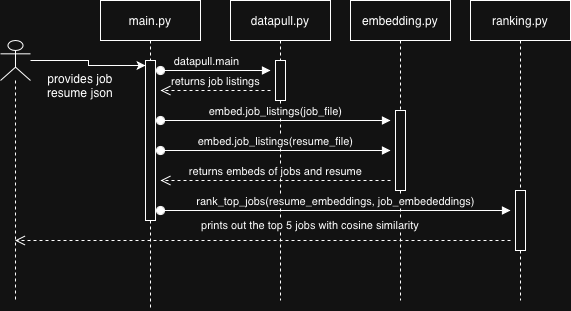

The diagram above was exported from draw.io. Its source (the exported page's mxGraphModel, read from the mxfile embedded in the PNG):
<mxGraphModel dx="770" dy="557" grid="1" gridSize="10" guides="1" tooltips="1" connect="1" arrows="1" fold="1" page="1" pageScale="1" pageWidth="850" pageHeight="1100" math="0" shadow="0">
  <root>
    <mxCell id="0" />
    <mxCell id="1" parent="0" />
    <mxCell id="vq8YmFt98hA1pnsGfeIR-24" edge="1" parent="1" style="edgeStyle=orthogonalEdgeStyle;rounded=0;orthogonalLoop=1;jettySize=auto;html=1;entryX=0;entryY=0;entryDx=0;entryDy=5;entryPerimeter=0;" target="kfNgdxCMI3afDvC9O6Fm-6" value="">
      <mxGeometry relative="1" as="geometry">
        <mxPoint x="70" y="70" as="sourcePoint" />
        <mxPoint x="105" y="50" as="targetPoint" />
      </mxGeometry>
    </mxCell>
    <mxCell id="kfNgdxCMI3afDvC9O6Fm-1" parent="1" style="shape=umlLifeline;perimeter=lifelinePerimeter;whiteSpace=wrap;html=1;container=1;dropTarget=0;collapsible=0;recursiveResize=0;outlineConnect=0;portConstraint=eastwest;newEdgeStyle={&quot;curved&quot;:0,&quot;rounded&quot;:0};" value="main.py" vertex="1">
      <mxGeometry height="310" width="100" x="140" y="10" as="geometry" />
    </mxCell>
    <mxCell id="kfNgdxCMI3afDvC9O6Fm-6" parent="kfNgdxCMI3afDvC9O6Fm-1" style="html=1;points=[[0,0,0,0,5],[0,1,0,0,-5],[1,0,0,0,5],[1,1,0,0,-5]];perimeter=orthogonalPerimeter;outlineConnect=0;targetShapes=umlLifeline;portConstraint=eastwest;newEdgeStyle={&quot;curved&quot;:0,&quot;rounded&quot;:0};" value="" vertex="1">
      <mxGeometry height="160" width="10" x="45" y="60" as="geometry" />
    </mxCell>
    <mxCell id="kfNgdxCMI3afDvC9O6Fm-2" parent="1" style="shape=umlLifeline;perimeter=lifelinePerimeter;whiteSpace=wrap;html=1;container=1;dropTarget=0;collapsible=0;recursiveResize=0;outlineConnect=0;portConstraint=eastwest;newEdgeStyle={&quot;curved&quot;:0,&quot;rounded&quot;:0};" value="datapull.py" vertex="1">
      <mxGeometry height="300" width="100" x="270" y="10" as="geometry" />
    </mxCell>
    <mxCell id="kfNgdxCMI3afDvC9O6Fm-17" parent="kfNgdxCMI3afDvC9O6Fm-2" style="html=1;points=[[0,0,0,0,5],[0,1,0,0,-5],[1,0,0,0,5],[1,1,0,0,-5]];perimeter=orthogonalPerimeter;outlineConnect=0;targetShapes=umlLifeline;portConstraint=eastwest;newEdgeStyle={&quot;curved&quot;:0,&quot;rounded&quot;:0};" value="" vertex="1">
      <mxGeometry height="40" width="10" x="45" y="60" as="geometry" />
    </mxCell>
    <mxCell id="kfNgdxCMI3afDvC9O6Fm-3" parent="1" style="shape=umlLifeline;perimeter=lifelinePerimeter;whiteSpace=wrap;html=1;container=1;dropTarget=0;collapsible=0;recursiveResize=0;outlineConnect=0;portConstraint=eastwest;newEdgeStyle={&quot;curved&quot;:0,&quot;rounded&quot;:0};" value="embedding.py" vertex="1">
      <mxGeometry height="300" width="100" x="390" y="10" as="geometry" />
    </mxCell>
    <mxCell id="kfNgdxCMI3afDvC9O6Fm-15" parent="kfNgdxCMI3afDvC9O6Fm-3" style="html=1;points=[[0,0,0,0,5],[0,1,0,0,-5],[1,0,0,0,5],[1,1,0,0,-5]];perimeter=orthogonalPerimeter;outlineConnect=0;targetShapes=umlLifeline;portConstraint=eastwest;newEdgeStyle={&quot;curved&quot;:0,&quot;rounded&quot;:0};" value="" vertex="1">
      <mxGeometry height="80" width="10" x="45" y="110" as="geometry" />
    </mxCell>
    <mxCell id="kfNgdxCMI3afDvC9O6Fm-4" parent="1" style="shape=umlLifeline;perimeter=lifelinePerimeter;whiteSpace=wrap;html=1;container=1;dropTarget=0;collapsible=0;recursiveResize=0;outlineConnect=0;portConstraint=eastwest;newEdgeStyle={&quot;curved&quot;:0,&quot;rounded&quot;:0};" value="ranking.py" vertex="1">
      <mxGeometry height="300" width="100" x="510" y="10" as="geometry" />
    </mxCell>
    <mxCell id="kfNgdxCMI3afDvC9O6Fm-16" parent="kfNgdxCMI3afDvC9O6Fm-4" style="html=1;points=[[0,0,0,0,5],[0,1,0,0,-5],[1,0,0,0,5],[1,1,0,0,-5]];perimeter=orthogonalPerimeter;outlineConnect=0;targetShapes=umlLifeline;portConstraint=eastwest;newEdgeStyle={&quot;curved&quot;:0,&quot;rounded&quot;:0};" value="" vertex="1">
      <mxGeometry height="60" width="10" x="45" y="190" as="geometry" />
    </mxCell>
    <mxCell id="kfNgdxCMI3afDvC9O6Fm-5" edge="1" parent="1" style="html=1;verticalAlign=bottom;startArrow=oval;startFill=1;endArrow=block;startSize=8;curved=0;rounded=0;" value="datapull.main">
      <mxGeometry relative="1" width="60" x="-0.1632" as="geometry">
        <mxPoint as="offset" />
        <Array as="points">
          <mxPoint x="250" y="80" />
        </Array>
        <mxPoint x="200" y="80" as="sourcePoint" />
        <mxPoint x="310" y="80" as="targetPoint" />
      </mxGeometry>
    </mxCell>
    <mxCell id="kfNgdxCMI3afDvC9O6Fm-8" parent="1" style="text;html=1;whiteSpace=wrap;strokeColor=none;fillColor=none;align=center;verticalAlign=middle;rounded=0;" value="provides job resume json" vertex="1">
      <mxGeometry height="30" width="80" x="80" y="80" as="geometry" />
    </mxCell>
    <mxCell id="kfNgdxCMI3afDvC9O6Fm-9" edge="1" parent="1" style="html=1;verticalAlign=bottom;startArrow=oval;startFill=1;endArrow=block;startSize=8;curved=0;rounded=0;" value="embed.job_listings(job_file)">
      <mxGeometry relative="1" width="60" x="0.0029" as="geometry">
        <mxPoint as="offset" />
        <mxPoint x="200" y="130" as="sourcePoint" />
        <mxPoint x="430" y="130" as="targetPoint" />
      </mxGeometry>
    </mxCell>
    <mxCell id="kfNgdxCMI3afDvC9O6Fm-10" edge="1" parent="1" style="html=1;verticalAlign=bottom;startArrow=oval;startFill=1;endArrow=block;startSize=8;curved=0;rounded=0;" value="embed.job_listings(resume_file)">
      <mxGeometry relative="1" width="60" as="geometry">
        <mxPoint x="200" y="160" as="sourcePoint" />
        <mxPoint x="430" y="160" as="targetPoint" />
      </mxGeometry>
    </mxCell>
    <mxCell id="kfNgdxCMI3afDvC9O6Fm-11" edge="1" parent="1" style="html=1;verticalAlign=bottom;endArrow=open;dashed=1;endSize=8;curved=0;rounded=0;" value="returns job listings">
      <mxGeometry relative="1" as="geometry">
        <mxPoint x="310" y="100" as="sourcePoint" />
        <mxPoint x="200" y="100" as="targetPoint" />
      </mxGeometry>
    </mxCell>
    <mxCell id="kfNgdxCMI3afDvC9O6Fm-12" edge="1" parent="1" style="html=1;verticalAlign=bottom;endArrow=open;dashed=1;endSize=8;curved=0;rounded=0;" value="returns embeds of jobs and resume">
      <mxGeometry relative="1" as="geometry">
        <mxPoint as="offset" />
        <mxPoint x="430" y="190" as="sourcePoint" />
        <mxPoint x="200" y="190" as="targetPoint" />
      </mxGeometry>
    </mxCell>
    <mxCell id="kfNgdxCMI3afDvC9O6Fm-13" edge="1" parent="1" style="html=1;verticalAlign=bottom;startArrow=oval;startFill=1;endArrow=block;startSize=8;curved=0;rounded=0;" value="rank_top_jobs(resume_embeddings, job_embededdings)">
      <mxGeometry relative="1" width="60" as="geometry">
        <mxPoint as="offset" />
        <mxPoint x="200" y="220" as="sourcePoint" />
        <mxPoint x="550" y="220" as="targetPoint" />
      </mxGeometry>
    </mxCell>
    <mxCell id="kfNgdxCMI3afDvC9O6Fm-14" edge="1" parent="1" style="html=1;verticalAlign=bottom;endArrow=open;dashed=1;endSize=8;curved=0;rounded=0;" target="kfNgdxCMI3afDvC9O6Fm-18" value="">
      <mxGeometry relative="1" as="geometry">
        <mxPoint x="550" y="250" as="sourcePoint" />
        <mxPoint x="200" y="250" as="targetPoint" />
      </mxGeometry>
    </mxCell>
    <mxCell id="kfNgdxCMI3afDvC9O6Fm-18" parent="1" style="shape=umlLifeline;perimeter=lifelinePerimeter;whiteSpace=wrap;html=1;container=1;dropTarget=0;collapsible=0;recursiveResize=0;outlineConnect=0;portConstraint=eastwest;newEdgeStyle={&quot;curved&quot;:0,&quot;rounded&quot;:0};participant=umlActor;" value="" vertex="1">
      <mxGeometry height="260" width="30" x="40" y="50" as="geometry" />
    </mxCell>
    <mxCell id="kfNgdxCMI3afDvC9O6Fm-19" parent="1" style="text;html=1;whiteSpace=wrap;strokeColor=none;fillColor=none;align=center;verticalAlign=middle;rounded=0;fontSize=9;labelBackgroundColor=default;" value="&lt;font style=&quot;font-size: 11px;&quot;&gt;prints out the top 5 jobs with cosine similarity&lt;/font&gt;" vertex="1">
      <mxGeometry height="30" width="320" x="190" y="220" as="geometry" />
    </mxCell>
  </root>
</mxGraphModel>